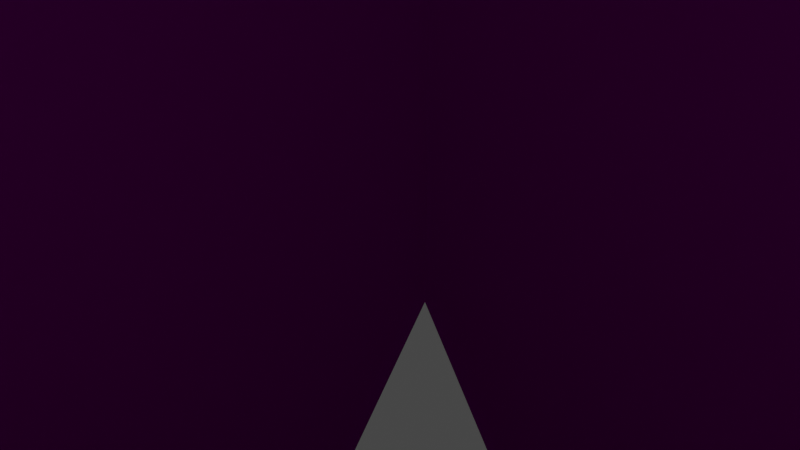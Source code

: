 # Source: tower.blend  (saved by Blender 3.3.6; exported with 4.5.12 LTS)
import bpy
from mathutils import Matrix  # noqa: F401  (used for matrix-valued properties, if any)

bpy.ops.wm.read_factory_settings(use_empty=True)
scene = bpy.context.scene
scene.name = 'Scene'

# ---- collections
col_collection = bpy.data.collections.new('Collection'); scene.collection.children.link(col_collection)

# ---- images (referenced by path relative to the original .blend; pixels are not part of the script)
import os
ASSET_DIR = os.environ.get("B2B_ASSET_DIR", "")  # directory of the original .blend (textures are referenced by path, not embedded)
HERE = os.path.dirname(os.path.abspath(__file__))  # packed textures are extracted next to this script under _unpacked/

def load_image(name, relpath, width, height, colorspace="sRGB"):
    """Load a texture the original file referenced (path relative to the .blend, or extracted next to this script)."""
    p = next((c for c in (os.path.join(HERE, relpath), os.path.join(ASSET_DIR, relpath)) if relpath and os.path.exists(c)), "")
    if p:
        img = bpy.data.images.load(p, check_existing=True)
        img.name = name
    else:  # same state as the original file: an image datablock whose file is absent (Cycles renders it pink)
        img = bpy.data.images.new(name, width, height)
        img.source = "FILE"
        img.filepath = "//" + (relpath or name)
    img.colorspace_settings.name = colorspace
    return img
img_object_png = load_image('Object.png', 'Object.png', 1024, 1024, 'sRGB')

# ---- materials (node trees are filled in below, after node groups)
mat_material_002 = bpy.data.materials.new('Material.002')
mat_material_002.use_transparent_shadow = False

# ---- material node trees
mat_material_002.use_nodes = True; mat_material_002.node_tree.nodes.clear()
_N = mat_material_002.node_tree.nodes; _L = mat_material_002.node_tree.links
n0 = _N.new('ShaderNodeBsdfPrincipled'); n0.name = 'Principled BSDF'; n0.location = (10, 300)
n0.distribution = 'GGX'
n0.subsurface_method = 'RANDOM_WALK_SKIN'
n0.inputs[3].default_value = 1.45
n0.inputs[27].default_value = (0.0, 0.0, 0.0, 1.0)
n0.inputs[28].default_value = 1.0
n1 = _N.new('ShaderNodeOutputMaterial'); n1.name = 'Material Output'; n1.location = (300, 300)
n2 = _N.new('ShaderNodeTexImage'); n2.name = 'Image Texture'; n2.location = (-280, 260)
n2.image = img_object_png
_L.new(n0.outputs[0], n1.inputs[0])
_L.new(n2.outputs[0], n0.inputs[0])
n1.is_active_output = True

# ---- world
world_world = bpy.data.worlds.new('World'); scene.world = world_world
world_world.use_nodes = True; world_world.node_tree.nodes.clear()
_N = world_world.node_tree.nodes; _L = world_world.node_tree.links
n0 = _N.new('ShaderNodeOutputWorld'); n0.name = 'World Output'; n0.location = (300, 300)
n1 = _N.new('ShaderNodeBackground'); n1.name = 'Background'; n1.location = (10, 300)
n1.inputs[0].default_value = (0.05088, 0.05088, 0.05088, 1.0)
_L.new(n1.outputs[0], n0.inputs[0])
n0.is_active_output = True
world_world.color = (0.05088, 0.05088, 0.05088)
world_world.use_sun_shadow = False
world_world.sun_shadow_jitter_overblur = 0.0

# ---- cameras
cam_camera = bpy.data.cameras.new('Camera')
cam_camera.clip_end = 100.0
cam_camera.ortho_scale = 7.314

# ---- lights
light_light = bpy.data.lights.new('Light', 'POINT')
light_light.transmission_factor = 0.0
light_light.energy = 1000.0
light_light.shadow_soft_size = 0.1
light_light.shadow_maximum_resolution = 0.006
light_light.use_absolute_resolution = True

# ---- meshes
me_cube_002 = bpy.data.meshes.new('Cube.002')
me_cube_002.from_pydata([(-1.0, -1.0, -1.0), (-1.0, -1.0, 1.0), (-1.0, 1.0, -1.0), (-1.0, 1.0, 1.0), (1.0, -1.0, -1.0), (1.0, -1.0, 1.0), (1.0, 1.0, -1.0), (1.0, 1.0, 1.0)], [], [(0, 1, 3, 2), (2, 3, 7, 6), (6, 7, 5, 4), (4, 5, 1, 0), (2, 6, 4, 0), (7, 3, 1, 5)])
_uv = me_cube_002.uv_layers.new(name='UVMap')
_uv.uv.foreach_set('vector', [0.0, 0.0, 0.0, 13.5, 3.0, 13.5, 3.0, 0.0, 0.0, 0.0, 0.0, 13.5, 3.0, 13.5, 3.0, 0.0, 3.0, 0.0, 3.0, 13.5, 0.0, 13.5, 0.0, 0.0, 3.0, 0.0, 3.0, 13.5, 0.0, 13.5, 0.0, 0.0, 0.0, 3.0, 3.0, 3.0, 3.0, 0.0, 0.0, 0.0, 3.0, 3.0, 0.0, 3.0, 0.0, 0.0, 3.0, 0.0])
me_cube_002.materials.append(mat_material_002)
me_cube_002.update()

# ---- objects
ob_light = bpy.data.objects.new('Light', light_light)
ob_camera = bpy.data.objects.new('Camera', cam_camera)
ob_cube = bpy.data.objects.new('Cube', me_cube_002)

# ---- transforms, parenting, visibility, modifiers, constraints
ob_light.location = (4.076, 1.005, 5.904)
ob_light.rotation_euler = (0.6503, 0.05522, 1.866)
ob_light.lock_rotations_4d = False
ob_light.empty_display_type = 'ARROWS'
ob_light.color = (0.0, 0.0, 0.0, 0.0)
ob_light.lineart.crease_threshold = 0.0
ob_camera.location = (7.359, -6.926, 4.958)
ob_camera.rotation_euler = (1.109, 0.0, 0.8149)
ob_camera.lock_rotations_4d = False
ob_camera.empty_display_type = 'ARROWS'
ob_camera.color = (0.0, 0.0, 0.0, 0.0)
ob_camera.display_type = 'WIRE'
ob_camera.lineart.crease_threshold = 0.0
ob_cube.location = (0.0, 0.0, 0.0)
ob_cube.scale = (54.0, 54.0, 225.0)

# ---- collection membership
col_collection.objects.link(ob_light)
col_collection.objects.link(ob_camera)
col_collection.objects.link(ob_cube)

# ---- scene / render settings (as saved in the file)
scene.camera = ob_camera
scene.frame_start = 1; scene.frame_end = 250; scene.frame_set(1)
scene.render.engine = 'BLENDER_EEVEE_NEXT'
scene.cycles.sampling_pattern = 'TABULATED_SOBOL'
scene.cycles.use_light_tree = False
scene.view_settings.view_transform = 'Filmic'
bpy.context.view_layer.update()
